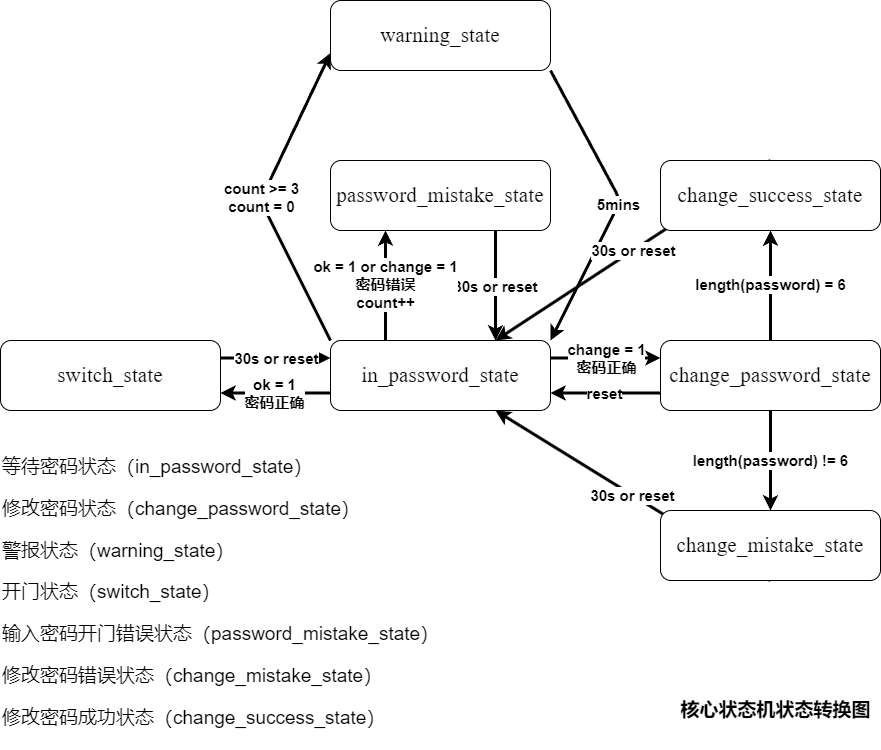

The diagram above was exported from draw.io. Its source (the exported page's mxGraphModel, read from the mxfile embedded in the PNG):
<mxGraphModel dx="2549" dy="1532" grid="1" gridSize="10" guides="1" tooltips="1" connect="1" arrows="1" fold="1" page="1" pageScale="1" pageWidth="827" pageHeight="1169" math="0" shadow="0">
  <root>
    <mxCell id="0" />
    <mxCell id="1" parent="0" />
    <mxCell id="37" value="5mins" style="edgeStyle=none;html=1;exitX=1;exitY=1;exitDx=0;exitDy=0;entryX=1;entryY=0;entryDx=0;entryDy=0;strokeWidth=3;fontSize=15;fontStyle=1" edge="1" parent="1" source="11" target="17">
      <mxGeometry relative="1" as="geometry">
        <Array as="points">
          <mxPoint x="140" y="270" />
        </Array>
      </mxGeometry>
    </mxCell>
    <mxCell id="11" value="&lt;span style=&quot;font-size: 16pt; font-family: &amp;quot;Times New Roman&amp;quot;;&quot;&gt;warning_state&lt;/span&gt;" style="rounded=1;whiteSpace=wrap;html=1;" vertex="1" parent="1">
      <mxGeometry x="-150" y="70" width="220" height="70" as="geometry" />
    </mxCell>
    <mxCell id="33" value="30s or reset" style="edgeStyle=none;html=1;exitX=1;exitY=0.25;exitDx=0;exitDy=0;entryX=0;entryY=0.25;entryDx=0;entryDy=0;strokeWidth=3;fontSize=15;fontStyle=1" edge="1" parent="1" source="12" target="17">
      <mxGeometry relative="1" as="geometry" />
    </mxCell>
    <mxCell id="12" value="&lt;span style=&quot;font-size: 16pt; font-family: &amp;quot;Times New Roman&amp;quot;;&quot;&gt;switch_state&lt;/span&gt;" style="rounded=1;whiteSpace=wrap;html=1;" vertex="1" parent="1">
      <mxGeometry x="-480" y="410" width="220" height="70" as="geometry" />
    </mxCell>
    <mxCell id="30" value="30s or reset" style="edgeStyle=none;html=1;exitX=0.75;exitY=1;exitDx=0;exitDy=0;entryX=0.75;entryY=0;entryDx=0;entryDy=0;strokeWidth=3;fontSize=15;fontStyle=1" edge="1" parent="1" source="13" target="17">
      <mxGeometry x="0.013" relative="1" as="geometry">
        <mxPoint as="offset" />
      </mxGeometry>
    </mxCell>
    <mxCell id="13" value="&lt;span style=&quot;font-size: 16pt; font-family: &amp;quot;Times New Roman&amp;quot;;&quot;&gt;password_mistake_state&lt;/span&gt;" style="rounded=1;whiteSpace=wrap;html=1;" vertex="1" parent="1">
      <mxGeometry x="-150" y="230" width="220" height="70" as="geometry" />
    </mxCell>
    <mxCell id="26" value="30s or reset" style="edgeStyle=none;html=1;exitX=0.5;exitY=1;exitDx=0;exitDy=0;entryX=0.75;entryY=1;entryDx=0;entryDy=0;strokeWidth=3;fontSize=15;fontStyle=1" edge="1" parent="1" source="14" target="17">
      <mxGeometry relative="1" as="geometry" />
    </mxCell>
    <mxCell id="14" value="&lt;span style=&quot;font-size: 16pt; font-family: &amp;quot;Times New Roman&amp;quot;;&quot;&gt;change_mistake_state&lt;/span&gt;" style="rounded=1;whiteSpace=wrap;html=1;" vertex="1" parent="1">
      <mxGeometry x="180" y="580" width="220" height="70" as="geometry" />
    </mxCell>
    <mxCell id="25" value="30s or reset" style="edgeStyle=none;html=1;exitX=0.5;exitY=0;exitDx=0;exitDy=0;entryX=0.75;entryY=0;entryDx=0;entryDy=0;strokeWidth=3;fontSize=15;fontStyle=1" edge="1" parent="1" source="15" target="17">
      <mxGeometry relative="1" as="geometry" />
    </mxCell>
    <mxCell id="15" value="&lt;span style=&quot;font-size: 16pt; font-family: &amp;quot;Times New Roman&amp;quot;;&quot;&gt;change_success_state&lt;/span&gt;" style="rounded=1;whiteSpace=wrap;html=1;" vertex="1" parent="1">
      <mxGeometry x="180" y="230" width="220" height="70" as="geometry" />
    </mxCell>
    <mxCell id="23" value="length(password) = 6" style="edgeStyle=none;html=1;strokeWidth=3;fontSize=15;fontStyle=1" edge="1" parent="1" source="16" target="15">
      <mxGeometry relative="1" as="geometry" />
    </mxCell>
    <mxCell id="24" value="&lt;span style=&quot;border-color: var(--border-color);&quot;&gt;length(password) != 6&lt;/span&gt;" style="edgeStyle=none;html=1;strokeWidth=3;fontSize=15;fontStyle=1" edge="1" parent="1" source="16" target="14">
      <mxGeometry relative="1" as="geometry">
        <Array as="points">
          <mxPoint x="290" y="520" />
        </Array>
      </mxGeometry>
    </mxCell>
    <mxCell id="35" value="reset" style="edgeStyle=none;html=1;exitX=0;exitY=0.75;exitDx=0;exitDy=0;entryX=1;entryY=0.75;entryDx=0;entryDy=0;strokeWidth=3;fontSize=15;fontStyle=1" edge="1" parent="1" source="16" target="17">
      <mxGeometry relative="1" as="geometry" />
    </mxCell>
    <mxCell id="16" value="&lt;span style=&quot;font-size: 16pt; font-family: &amp;quot;Times New Roman&amp;quot;;&quot;&gt;change_password_state&lt;/span&gt;" style="rounded=1;whiteSpace=wrap;html=1;" vertex="1" parent="1">
      <mxGeometry x="180" y="410" width="220" height="70" as="geometry" />
    </mxCell>
    <mxCell id="31" value="ok = 1 or change = 1&lt;br&gt;密码错误&lt;br&gt;count++" style="edgeStyle=none;html=1;exitX=0.25;exitY=0;exitDx=0;exitDy=0;entryX=0.25;entryY=1;entryDx=0;entryDy=0;strokeWidth=3;fontSize=15;fontStyle=1" edge="1" parent="1" source="17" target="13">
      <mxGeometry relative="1" as="geometry" />
    </mxCell>
    <mxCell id="32" value="ok = 1&lt;br&gt;密码正确" style="edgeStyle=none;html=1;exitX=0;exitY=0.75;exitDx=0;exitDy=0;entryX=1;entryY=0.75;entryDx=0;entryDy=0;strokeWidth=3;fontSize=15;fontStyle=1" edge="1" parent="1" source="17" target="12">
      <mxGeometry relative="1" as="geometry" />
    </mxCell>
    <mxCell id="34" value="change = 1&lt;br&gt;密码正确" style="edgeStyle=none;html=1;exitX=1;exitY=0.25;exitDx=0;exitDy=0;entryX=0;entryY=0.25;entryDx=0;entryDy=0;strokeWidth=3;fontSize=15;fontStyle=1" edge="1" parent="1">
      <mxGeometry relative="1" as="geometry">
        <mxPoint x="70" y="427.5" as="sourcePoint" />
        <mxPoint x="180" y="427.5" as="targetPoint" />
      </mxGeometry>
    </mxCell>
    <mxCell id="36" value="count &amp;gt;= 3&lt;br&gt;count = 0" style="edgeStyle=none;html=1;exitX=0;exitY=0;exitDx=0;exitDy=0;entryX=0;entryY=0.75;entryDx=0;entryDy=0;strokeWidth=3;fontSize=15;fontStyle=1" edge="1" parent="1" source="17" target="11">
      <mxGeometry relative="1" as="geometry">
        <Array as="points">
          <mxPoint x="-220" y="270" />
        </Array>
      </mxGeometry>
    </mxCell>
    <mxCell id="17" value="&lt;span style=&quot;font-size: 16pt; font-family: &amp;quot;Times New Roman&amp;quot;;&quot;&gt;in_password_state&lt;/span&gt;" style="rounded=1;whiteSpace=wrap;html=1;" vertex="1" parent="1">
      <mxGeometry x="-150" y="410" width="220" height="70" as="geometry" />
    </mxCell>
    <mxCell id="39" value="&lt;b&gt;&lt;font style=&quot;font-size: 19px;&quot;&gt;核心状态机状态转换图&lt;/font&gt;&lt;/b&gt;" style="text;html=1;align=center;verticalAlign=middle;resizable=0;points=[];autosize=1;strokeColor=none;fillColor=none;fontSize=15;" vertex="1" parent="1">
      <mxGeometry x="190" y="760" width="210" height="40" as="geometry" />
    </mxCell>
    <mxCell id="40" value="&lt;p style=&quot;border-color: var(--border-color);&quot;&gt;&lt;span style=&quot;border-color: var(--border-color);&quot;&gt;等待密码状态&lt;/span&gt;&lt;span style=&quot;border-color: var(--border-color);&quot;&gt;（&lt;/span&gt;&lt;span style=&quot;border-color: var(--border-color);&quot;&gt;in_password_state&lt;/span&gt;&lt;span style=&quot;border-color: var(--border-color);&quot;&gt;）&lt;/span&gt;&lt;/p&gt;&lt;p style=&quot;border-color: var(--border-color);&quot;&gt;&lt;span style=&quot;border-color: var(--border-color);&quot;&gt;修改密码状态&lt;/span&gt;&lt;span style=&quot;border-color: var(--border-color);&quot;&gt;（&lt;/span&gt;&lt;span style=&quot;border-color: var(--border-color);&quot;&gt;change_password_state&lt;/span&gt;&lt;span style=&quot;border-color: var(--border-color);&quot;&gt;）&lt;/span&gt;&lt;/p&gt;&lt;p style=&quot;border-color: var(--border-color);&quot;&gt;&lt;span style=&quot;border-color: var(--border-color);&quot;&gt;警报状态&lt;/span&gt;&lt;span style=&quot;border-color: var(--border-color);&quot;&gt;（&lt;/span&gt;&lt;span style=&quot;border-color: var(--border-color);&quot;&gt;warning_state&lt;/span&gt;&lt;span style=&quot;border-color: var(--border-color);&quot;&gt;）&lt;/span&gt;&lt;/p&gt;&lt;p style=&quot;border-color: var(--border-color);&quot;&gt;&lt;span style=&quot;border-color: var(--border-color);&quot;&gt;开门状态&lt;/span&gt;&lt;span style=&quot;border-color: var(--border-color);&quot;&gt;（&lt;/span&gt;&lt;span style=&quot;border-color: var(--border-color);&quot;&gt;switch_state&lt;/span&gt;&lt;span style=&quot;border-color: var(--border-color);&quot;&gt;）&lt;/span&gt;&lt;/p&gt;&lt;p style=&quot;border-color: var(--border-color);&quot;&gt;&lt;span style=&quot;border-color: var(--border-color);&quot;&gt;输入密码开门错误状态&lt;/span&gt;&lt;span style=&quot;border-color: var(--border-color);&quot;&gt;（&lt;/span&gt;&lt;span style=&quot;border-color: var(--border-color);&quot;&gt;password_mistake_state&lt;/span&gt;&lt;span style=&quot;border-color: var(--border-color);&quot;&gt;）&lt;/span&gt;&lt;/p&gt;&lt;p style=&quot;border-color: var(--border-color);&quot;&gt;&lt;span style=&quot;border-color: var(--border-color);&quot;&gt;修改密码错误状态&lt;/span&gt;&lt;span style=&quot;border-color: var(--border-color);&quot;&gt;（&lt;/span&gt;&lt;span style=&quot;border-color: var(--border-color);&quot;&gt;change_mistake_state&lt;/span&gt;&lt;span style=&quot;border-color: var(--border-color);&quot;&gt;）&lt;/span&gt;&lt;/p&gt;&lt;p style=&quot;border-color: var(--border-color);&quot;&gt;&lt;span style=&quot;border-color: var(--border-color);&quot;&gt;修改密码成功状态&lt;/span&gt;&lt;span style=&quot;border-color: var(--border-color);&quot;&gt;（&lt;/span&gt;&lt;span style=&quot;border-color: var(--border-color);&quot;&gt;change_success_state&lt;/span&gt;&lt;span style=&quot;border-color: var(--border-color);&quot;&gt;）&lt;/span&gt;&lt;/p&gt;" style="text;whiteSpace=wrap;html=1;fontSize=19;" vertex="1" parent="1">
      <mxGeometry x="-480" y="500" width="450" height="300" as="geometry" />
    </mxCell>
  </root>
</mxGraphModel>